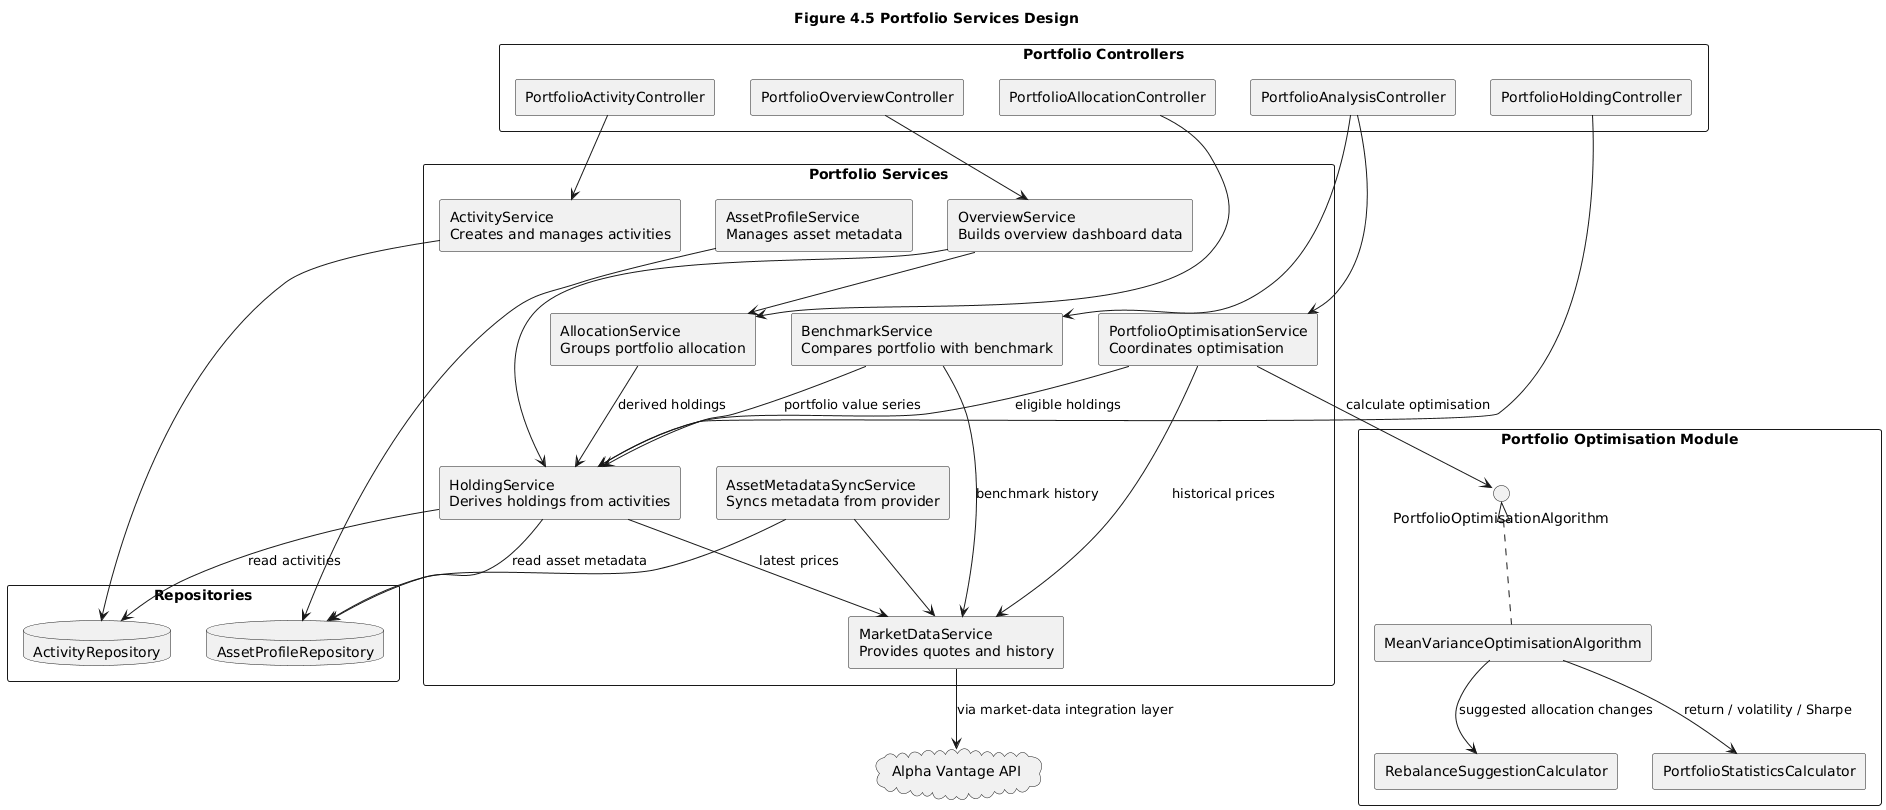

The diagram above was rendered by PlantUML. Its source (embedded in the PNG):
@startuml
title Figure 4.5 Portfolio Services Design

skinparam componentStyle rectangle
skinparam shadowing false
skinparam packageStyle rectangle

package "Portfolio Controllers" {
  component "PortfolioActivityController" as ActivityController
  component "PortfolioHoldingController" as HoldingController
  component "PortfolioAllocationController" as AllocationController
  component "PortfolioAnalysisController" as AnalysisController
  component "PortfolioOverviewController" as OverviewController
}

package "Portfolio Services" {
  component "ActivityService\nCreates and manages activities" as ActivityService
  component "HoldingService\nDerives holdings from activities" as HoldingService
  component "AllocationService\nGroups portfolio allocation" as AllocationService
  component "BenchmarkService\nCompares portfolio with benchmark" as BenchmarkService
  component "PortfolioOptimisationService\nCoordinates optimisation" as OptimisationService
  component "OverviewService\nBuilds overview dashboard data" as OverviewService
  component "AssetProfileService\nManages asset metadata" as AssetProfileService
  component "AssetMetadataSyncService\nSyncs metadata from provider" as MetadataSyncService
  component "MarketDataService\nProvides quotes and history" as MarketDataService
}

package "Portfolio Optimisation Module" {
  interface "PortfolioOptimisationAlgorithm" as Algorithm
  component "MeanVarianceOptimisationAlgorithm" as MVO
  component "PortfolioStatisticsCalculator" as Stats
  component "RebalanceSuggestionCalculator" as Rebalance
}

package "Repositories" {
  database "ActivityRepository" as ActivityRepo
  database "AssetProfileRepository" as AssetRepo
}

cloud "Alpha Vantage API" as Alpha

ActivityController --> ActivityService
HoldingController --> HoldingService
AllocationController --> AllocationService
AnalysisController --> BenchmarkService
AnalysisController --> OptimisationService
OverviewController --> OverviewService

ActivityService --> ActivityRepo

HoldingService --> ActivityRepo : read activities
HoldingService --> AssetRepo : read asset metadata
HoldingService --> MarketDataService : latest prices

AllocationService --> HoldingService : derived holdings

BenchmarkService --> HoldingService : portfolio value series
BenchmarkService --> MarketDataService : benchmark history

OptimisationService --> HoldingService : eligible holdings
OptimisationService --> MarketDataService : historical prices
OptimisationService --> Algorithm : calculate optimisation

Algorithm <|.. MVO
MVO --> Stats : return / volatility / Sharpe
MVO --> Rebalance : suggested allocation changes

OverviewService --> HoldingService
OverviewService --> AllocationService

AssetProfileService --> AssetRepo
MetadataSyncService --> AssetRepo
MetadataSyncService --> MarketDataService

MarketDataService --> Alpha : via market-data integration layer
@enduml